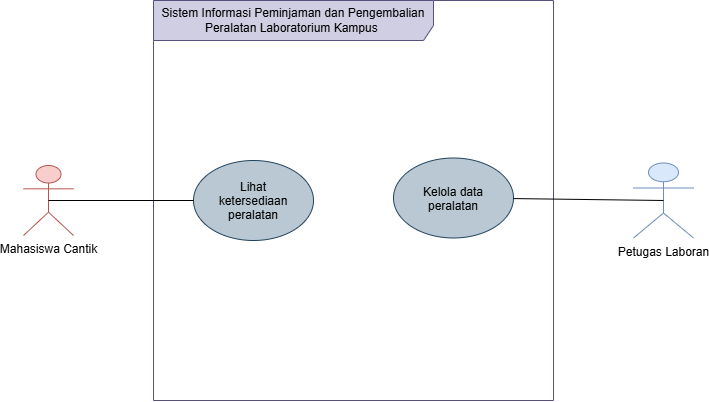

The diagram above was exported from draw.io. Its source (the exported page's mxGraphModel, read from the mxfile embedded in the PNG):
<mxGraphModel dx="934" dy="661" grid="1" gridSize="10" guides="1" tooltips="1" connect="1" arrows="1" fold="1" page="1" pageScale="1" pageWidth="850" pageHeight="1100" math="0" shadow="0">
  <root>
    <mxCell id="0" />
    <mxCell id="1" parent="0" />
    <mxCell id="qn-8006kf_hNs6YplcK2-3" parent="1" style="shape=umlFrame;whiteSpace=wrap;html=1;pointerEvents=0;recursiveResize=0;container=1;collapsible=0;width=280;height=40;fillColor=#d0cee2;strokeColor=#56517e;" value="Sistem Informasi Peminjaman dan Pengembalian Peralatan Laboratorium Kampus&amp;nbsp;" vertex="1">
      <mxGeometry height="400" width="400" x="240" y="160" as="geometry" />
    </mxCell>
    <mxCell id="qn-8006kf_hNs6YplcK2-12" parent="qn-8006kf_hNs6YplcK2-3" style="ellipse;whiteSpace=wrap;html=1;shapeInside=1;fillColor=#bac8d3;strokeColor=#23445d;" value="Lihat ketersediaan peralatan&lt;div&gt;&lt;br/&gt;&lt;/div&gt;" vertex="1">
      <mxGeometry height="80" width="120" x="40" y="160" as="geometry" />
    </mxCell>
    <mxCell id="qn-8006kf_hNs6YplcK2-13" parent="qn-8006kf_hNs6YplcK2-3" style="ellipse;whiteSpace=wrap;html=1;shapeInside=1;fillColor=#bac8d3;strokeColor=#23445d;" value="Kelola data peralatan" vertex="1">
      <mxGeometry height="80" width="120" x="240" y="157.5" as="geometry" />
    </mxCell>
    <mxCell id="qn-8006kf_hNs6YplcK2-5" parent="1" style="shape=umlActor;verticalLabelPosition=bottom;verticalAlign=top;html=1;fillColor=#dae8fc;strokeColor=#6c8ebf;" value="Petugas Laboran" vertex="1">
      <mxGeometry height="75" width="60" x="720" y="322.5" as="geometry" />
    </mxCell>
    <mxCell id="qn-8006kf_hNs6YplcK2-7" parent="1" style="shape=umlActor;verticalLabelPosition=bottom;verticalAlign=top;html=1;fillColor=#f8cecc;strokeColor=#b85450;" value="Mahasiswa Cantik" vertex="1">
      <mxGeometry height="70" width="50" x="110" y="325" as="geometry" />
    </mxCell>
    <mxCell id="qn-8006kf_hNs6YplcK2-14" edge="1" parent="1" source="qn-8006kf_hNs6YplcK2-12" style="rounded=0;orthogonalLoop=1;jettySize=auto;html=1;endArrow=none;endFill=0;entryX=0.5;entryY=0.5;entryDx=0;entryDy=0;entryPerimeter=0;" target="qn-8006kf_hNs6YplcK2-7">
      <mxGeometry relative="1" as="geometry">
        <mxPoint x="170" y="337.5" as="targetPoint" />
      </mxGeometry>
    </mxCell>
    <mxCell id="qn-8006kf_hNs6YplcK2-15" edge="1" parent="1" source="qn-8006kf_hNs6YplcK2-13" style="rounded=0;orthogonalLoop=1;jettySize=auto;html=1;endArrow=none;endFill=0;entryX=0.5;entryY=0.5;entryDx=0;entryDy=0;entryPerimeter=0;" target="qn-8006kf_hNs6YplcK2-5">
      <mxGeometry relative="1" as="geometry" />
    </mxCell>
  </root>
</mxGraphModel>